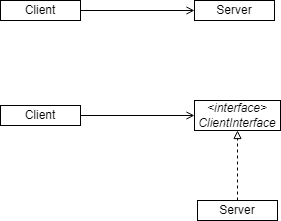

The diagram above was exported from draw.io. Its source (the exported page's mxGraphModel, read from the mxfile embedded in the PNG):
<mxGraphModel dx="1050" dy="573" grid="1" gridSize="10" guides="1" tooltips="1" connect="1" arrows="1" fold="1" page="1" pageScale="1" pageWidth="827" pageHeight="1169" math="0" shadow="0">
  <root>
    <mxCell id="WIyWlLk6GJQsqaUBKTNV-0" />
    <mxCell id="WIyWlLk6GJQsqaUBKTNV-1" parent="WIyWlLk6GJQsqaUBKTNV-0" />
    <mxCell id="UZjN9YzEbULmpSF5MGo8-89" value="Client" style="rounded=0;whiteSpace=wrap;html=1;" vertex="1" parent="WIyWlLk6GJQsqaUBKTNV-1">
      <mxGeometry x="140" y="150" width="80" height="20" as="geometry" />
    </mxCell>
    <mxCell id="UZjN9YzEbULmpSF5MGo8-90" value="Server" style="rounded=0;whiteSpace=wrap;html=1;" vertex="1" parent="WIyWlLk6GJQsqaUBKTNV-1">
      <mxGeometry x="334" y="150" width="80" height="20" as="geometry" />
    </mxCell>
    <mxCell id="UZjN9YzEbULmpSF5MGo8-91" value="" style="endArrow=open;html=1;rounded=0;exitX=1;exitY=0.5;exitDx=0;exitDy=0;entryX=0;entryY=0.5;entryDx=0;entryDy=0;endFill=0;" edge="1" parent="WIyWlLk6GJQsqaUBKTNV-1" source="UZjN9YzEbULmpSF5MGo8-89" target="UZjN9YzEbULmpSF5MGo8-90">
      <mxGeometry width="50" height="50" relative="1" as="geometry">
        <mxPoint x="380" y="360" as="sourcePoint" />
        <mxPoint x="430" y="310" as="targetPoint" />
      </mxGeometry>
    </mxCell>
    <mxCell id="UZjN9YzEbULmpSF5MGo8-92" value="Client" style="rounded=0;whiteSpace=wrap;html=1;" vertex="1" parent="WIyWlLk6GJQsqaUBKTNV-1">
      <mxGeometry x="140" y="255" width="80" height="20" as="geometry" />
    </mxCell>
    <mxCell id="UZjN9YzEbULmpSF5MGo8-93" value="&amp;lt;interface&amp;gt;&lt;br&gt;ClientInterface" style="rounded=0;whiteSpace=wrap;html=1;fontStyle=2" vertex="1" parent="WIyWlLk6GJQsqaUBKTNV-1">
      <mxGeometry x="334" y="250" width="86" height="30" as="geometry" />
    </mxCell>
    <mxCell id="UZjN9YzEbULmpSF5MGo8-94" value="" style="endArrow=open;html=1;rounded=0;exitX=1;exitY=0.5;exitDx=0;exitDy=0;entryX=0;entryY=0.5;entryDx=0;entryDy=0;endFill=0;" edge="1" parent="WIyWlLk6GJQsqaUBKTNV-1" source="UZjN9YzEbULmpSF5MGo8-92" target="UZjN9YzEbULmpSF5MGo8-93">
      <mxGeometry width="50" height="50" relative="1" as="geometry">
        <mxPoint x="380" y="460" as="sourcePoint" />
        <mxPoint x="430" y="410" as="targetPoint" />
      </mxGeometry>
    </mxCell>
    <mxCell id="UZjN9YzEbULmpSF5MGo8-95" value="Server" style="rounded=0;whiteSpace=wrap;html=1;" vertex="1" parent="WIyWlLk6GJQsqaUBKTNV-1">
      <mxGeometry x="337" y="350" width="80" height="20" as="geometry" />
    </mxCell>
    <mxCell id="UZjN9YzEbULmpSF5MGo8-96" value="" style="endArrow=block;html=1;rounded=0;exitX=0.5;exitY=0;exitDx=0;exitDy=0;entryX=0.5;entryY=1;entryDx=0;entryDy=0;endFill=0;dashed=1;" edge="1" parent="WIyWlLk6GJQsqaUBKTNV-1" source="UZjN9YzEbULmpSF5MGo8-95" target="UZjN9YzEbULmpSF5MGo8-93">
      <mxGeometry width="50" height="50" relative="1" as="geometry">
        <mxPoint x="230" y="275" as="sourcePoint" />
        <mxPoint x="344" y="275" as="targetPoint" />
      </mxGeometry>
    </mxCell>
  </root>
</mxGraphModel>